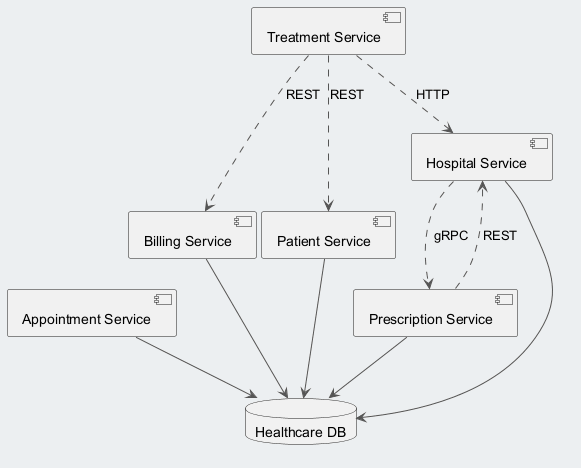

The diagram above was rendered by PlantUML. Its source (embedded in the PNG):
@startuml
skinparam backgroundColor #ECEFF1
skinparam classBackgroundColor #FFFFFF
skinparam classBorderColor #455A64
skinparam ArrowColor #555555
component "Billing Service" as C_BillingService
component "Treatment Service" as C_TreatmentService
component "Appointment Service" as C_AppointmentService
component "Patient Service" as C_PatientService
component "Prescription Service" as C_PrescriptionService
component "Hospital Service" as C_HospitalService
database "Healthcare DB" as DB_healthcare
C_BillingService --> DB_healthcare
C_AppointmentService --> DB_healthcare
C_PatientService --> DB_healthcare
C_PrescriptionService --> DB_healthcare
C_HospitalService --> DB_healthcare
C_TreatmentService ..> C_PatientService : REST
C_TreatmentService ..> C_BillingService : REST
C_TreatmentService ..> C_HospitalService : HTTP
C_HospitalService ..> C_PrescriptionService : gRPC
C_PrescriptionService ..> C_HospitalService : REST
@enduml